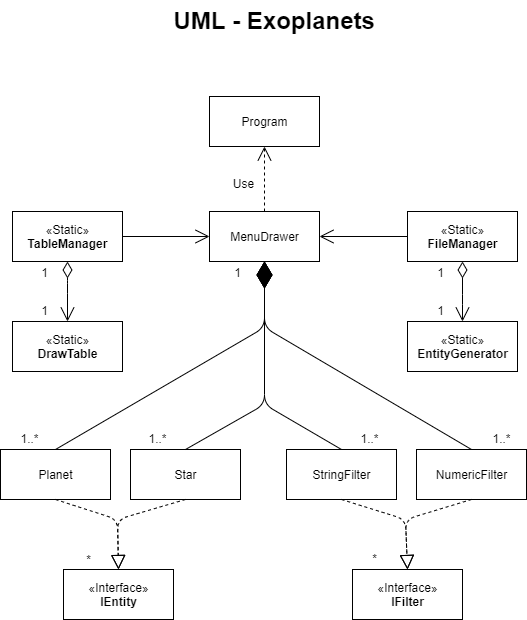

The diagram above was exported from draw.io. Its source (the exported page's mxGraphModel, read from the mxfile embedded in the PNG):
<mxGraphModel dx="-127" dy="748" grid="1" gridSize="11" guides="1" tooltips="1" connect="1" arrows="1" fold="1" page="1" pageScale="1" pageWidth="827" pageHeight="1169" background="none" math="0" shadow="0">
  <root>
    <mxCell id="0" />
    <mxCell id="1" parent="0" />
    <mxCell id="Sk5gkA7uL-gdXCqdclni-1" value="UML - Exoplanets&amp;nbsp;" style="text;strokeColor=none;fillColor=none;html=1;fontSize=24;fontStyle=1;verticalAlign=middle;align=center;" parent="1" vertex="1">
      <mxGeometry x="1064.5" y="80" width="361" height="40" as="geometry" />
    </mxCell>
    <mxCell id="Sk5gkA7uL-gdXCqdclni-2" value="Program" style="html=1;" parent="1" vertex="1">
      <mxGeometry x="1177" y="176" width="110" height="50" as="geometry" />
    </mxCell>
    <mxCell id="Sk5gkA7uL-gdXCqdclni-3" value="«Static»&lt;br&gt;&lt;b&gt;EntityGenerator&lt;/b&gt;" style="html=1;" parent="1" vertex="1">
      <mxGeometry x="1375" y="401" width="110" height="50" as="geometry" />
    </mxCell>
    <mxCell id="Sk5gkA7uL-gdXCqdclni-4" value="«Static»&lt;br&gt;&lt;b&gt;FileManager&lt;/b&gt;" style="html=1;" parent="1" vertex="1">
      <mxGeometry x="1375" y="291" width="110" height="50" as="geometry" />
    </mxCell>
    <mxCell id="Sk5gkA7uL-gdXCqdclni-5" value="MenuDrawer" style="html=1;" parent="1" vertex="1">
      <mxGeometry x="1177" y="291" width="110" height="50" as="geometry" />
    </mxCell>
    <mxCell id="Sk5gkA7uL-gdXCqdclni-6" value="Planet" style="html=1;" parent="1" vertex="1">
      <mxGeometry x="968" y="529" width="110" height="50" as="geometry" />
    </mxCell>
    <mxCell id="Sk5gkA7uL-gdXCqdclni-7" value="Star" style="html=1;" parent="1" vertex="1">
      <mxGeometry x="1098" y="529" width="110" height="50" as="geometry" />
    </mxCell>
    <mxCell id="Sk5gkA7uL-gdXCqdclni-8" value="" style="endArrow=open;endSize=12;dashed=1;html=1;entryX=0.5;entryY=1;entryDx=0;entryDy=0;exitX=0.5;exitY=0;exitDx=0;exitDy=0;" parent="1" source="Sk5gkA7uL-gdXCqdclni-5" target="Sk5gkA7uL-gdXCqdclni-2" edge="1">
      <mxGeometry x="-0.3333" y="85" width="160" relative="1" as="geometry">
        <mxPoint x="1087" y="269" as="sourcePoint" />
        <mxPoint x="1232" y="253" as="targetPoint" />
        <mxPoint as="offset" />
      </mxGeometry>
    </mxCell>
    <mxCell id="Sk5gkA7uL-gdXCqdclni-9" value="" style="endArrow=open;endFill=1;endSize=12;html=1;entryX=1;entryY=0.5;entryDx=0;entryDy=0;exitX=0;exitY=0.5;exitDx=0;exitDy=0;" parent="1" source="Sk5gkA7uL-gdXCqdclni-4" target="Sk5gkA7uL-gdXCqdclni-5" edge="1">
      <mxGeometry width="160" relative="1" as="geometry">
        <mxPoint x="1342" y="390" as="sourcePoint" />
        <mxPoint x="1078" y="433" as="targetPoint" />
      </mxGeometry>
    </mxCell>
    <mxCell id="Sk5gkA7uL-gdXCqdclni-11" value="" style="endArrow=diamondThin;endFill=1;endSize=24;html=1;exitX=0.5;exitY=0;exitDx=0;exitDy=0;entryX=0.5;entryY=1;entryDx=0;entryDy=0;" parent="1" source="gkhpsn6JzOFihFKTW1qb-18" target="Sk5gkA7uL-gdXCqdclni-5" edge="1">
      <mxGeometry width="160" relative="1" as="geometry">
        <mxPoint x="918" y="533" as="sourcePoint" />
        <mxPoint x="1254" y="341" as="targetPoint" />
        <Array as="points">
          <mxPoint x="1232" y="484" />
        </Array>
      </mxGeometry>
    </mxCell>
    <mxCell id="gkhpsn6JzOFihFKTW1qb-17" value="NumericFilter" style="html=1;" parent="1" vertex="1">
      <mxGeometry x="1384" y="529" width="110" height="50" as="geometry" />
    </mxCell>
    <mxCell id="gkhpsn6JzOFihFKTW1qb-18" value="StringFilter" style="html=1;" parent="1" vertex="1">
      <mxGeometry x="1254" y="529" width="110" height="50" as="geometry" />
    </mxCell>
    <mxCell id="gkhpsn6JzOFihFKTW1qb-20" value="" style="endArrow=block;dashed=1;endFill=0;endSize=12;html=1;exitX=0.5;exitY=1;exitDx=0;exitDy=0;entryX=0.5;entryY=0;entryDx=0;entryDy=0;" parent="1" source="Sk5gkA7uL-gdXCqdclni-6" target="WA0Lat2Yh8LmSfP8YKy--45" edge="1">
      <mxGeometry width="160" relative="1" as="geometry">
        <mxPoint x="989" y="669" as="sourcePoint" />
        <mxPoint x="1086" y="650" as="targetPoint" />
        <Array as="points">
          <mxPoint x="1085" y="599" />
        </Array>
      </mxGeometry>
    </mxCell>
    <mxCell id="gkhpsn6JzOFihFKTW1qb-21" value="" style="endArrow=block;dashed=1;endFill=0;endSize=12;html=1;exitX=0.5;exitY=1;exitDx=0;exitDy=0;entryX=0.5;entryY=0;entryDx=0;entryDy=0;" parent="1" source="Sk5gkA7uL-gdXCqdclni-7" target="WA0Lat2Yh8LmSfP8YKy--45" edge="1">
      <mxGeometry width="160" relative="1" as="geometry">
        <mxPoint x="1033" y="589" as="sourcePoint" />
        <mxPoint x="1122" y="638" as="targetPoint" />
        <Array as="points">
          <mxPoint x="1085" y="599" />
        </Array>
      </mxGeometry>
    </mxCell>
    <mxCell id="gkhpsn6JzOFihFKTW1qb-23" value="" style="endArrow=block;dashed=1;endFill=0;endSize=12;html=1;exitX=0.5;exitY=1;exitDx=0;exitDy=0;entryX=0.5;entryY=0;entryDx=0;entryDy=0;" parent="1" source="gkhpsn6JzOFihFKTW1qb-18" target="WA0Lat2Yh8LmSfP8YKy--47" edge="1">
      <mxGeometry width="160" relative="1" as="geometry">
        <mxPoint x="1169" y="589" as="sourcePoint" />
        <mxPoint x="1373.5" y="649" as="targetPoint" />
        <Array as="points">
          <mxPoint x="1373" y="599" />
        </Array>
      </mxGeometry>
    </mxCell>
    <mxCell id="gkhpsn6JzOFihFKTW1qb-24" value="" style="endArrow=block;dashed=1;endFill=0;endSize=12;html=1;exitX=0.5;exitY=1;exitDx=0;exitDy=0;entryX=0.5;entryY=0;entryDx=0;entryDy=0;" parent="1" source="gkhpsn6JzOFihFKTW1qb-17" target="WA0Lat2Yh8LmSfP8YKy--47" edge="1">
      <mxGeometry width="160" relative="1" as="geometry">
        <mxPoint x="1319" y="589" as="sourcePoint" />
        <mxPoint x="1419" y="638" as="targetPoint" />
        <Array as="points">
          <mxPoint x="1373" y="599" />
        </Array>
      </mxGeometry>
    </mxCell>
    <mxCell id="WA0Lat2Yh8LmSfP8YKy--5" value="" style="endArrow=open;endFill=1;endSize=12;html=1;entryX=0;entryY=0.5;entryDx=0;entryDy=0;exitX=1;exitY=0.5;exitDx=0;exitDy=0;" edge="1" parent="1" source="WA0Lat2Yh8LmSfP8YKy--8" target="Sk5gkA7uL-gdXCqdclni-5">
      <mxGeometry width="160" relative="1" as="geometry">
        <mxPoint x="1090" y="316" as="sourcePoint" />
        <mxPoint x="1144" y="357" as="targetPoint" />
      </mxGeometry>
    </mxCell>
    <mxCell id="WA0Lat2Yh8LmSfP8YKy--7" value="" style="endArrow=diamondThin;endFill=1;endSize=24;html=1;entryX=0.5;entryY=1;entryDx=0;entryDy=0;exitX=0.5;exitY=0;exitDx=0;exitDy=0;" edge="1" parent="1" source="gkhpsn6JzOFihFKTW1qb-17" target="Sk5gkA7uL-gdXCqdclni-5">
      <mxGeometry width="160" relative="1" as="geometry">
        <mxPoint x="1188" y="522" as="sourcePoint" />
        <mxPoint x="1348" y="522" as="targetPoint" />
        <Array as="points">
          <mxPoint x="1232" y="407" />
        </Array>
      </mxGeometry>
    </mxCell>
    <mxCell id="WA0Lat2Yh8LmSfP8YKy--8" value="«Static»&lt;br&gt;&lt;b&gt;TableManager&lt;/b&gt;" style="html=1;" vertex="1" parent="1">
      <mxGeometry x="980" y="291" width="110" height="50" as="geometry" />
    </mxCell>
    <mxCell id="WA0Lat2Yh8LmSfP8YKy--9" value="«Static»&lt;br&gt;&lt;b&gt;DrawTable&lt;/b&gt;" style="html=1;" vertex="1" parent="1">
      <mxGeometry x="980" y="401" width="110" height="50" as="geometry" />
    </mxCell>
    <mxCell id="WA0Lat2Yh8LmSfP8YKy--16" value="" style="endArrow=open;html=1;endSize=12;startArrow=diamondThin;startSize=14;startFill=0;edgeStyle=orthogonalEdgeStyle;entryX=0.5;entryY=0;entryDx=0;entryDy=0;exitX=0.5;exitY=1;exitDx=0;exitDy=0;" edge="1" parent="1" source="Sk5gkA7uL-gdXCqdclni-4" target="Sk5gkA7uL-gdXCqdclni-3">
      <mxGeometry x="0.3409" y="-50" relative="1" as="geometry">
        <mxPoint x="1188" y="506" as="sourcePoint" />
        <mxPoint x="1348" y="506" as="targetPoint" />
        <Array as="points">
          <mxPoint x="1430" y="374" />
          <mxPoint x="1430" y="374" />
        </Array>
        <mxPoint as="offset" />
      </mxGeometry>
    </mxCell>
    <mxCell id="WA0Lat2Yh8LmSfP8YKy--20" value="" style="endArrow=open;html=1;endSize=12;startArrow=diamondThin;startSize=14;startFill=0;edgeStyle=orthogonalEdgeStyle;entryX=0.5;entryY=0;entryDx=0;entryDy=0;exitX=0.5;exitY=1;exitDx=0;exitDy=0;" edge="1" parent="1" source="WA0Lat2Yh8LmSfP8YKy--8" target="WA0Lat2Yh8LmSfP8YKy--9">
      <mxGeometry x="0.3409" y="-50" relative="1" as="geometry">
        <mxPoint x="935" y="341" as="sourcePoint" />
        <mxPoint x="935" y="401" as="targetPoint" />
        <Array as="points">
          <mxPoint x="1035" y="363" />
          <mxPoint x="1035" y="363" />
        </Array>
        <mxPoint as="offset" />
      </mxGeometry>
    </mxCell>
    <mxCell id="WA0Lat2Yh8LmSfP8YKy--26" value="" style="endArrow=diamondThin;endFill=1;endSize=24;html=1;exitX=0.5;exitY=0;exitDx=0;exitDy=0;entryX=0.5;entryY=1;entryDx=0;entryDy=0;" edge="1" parent="1" source="Sk5gkA7uL-gdXCqdclni-6" target="Sk5gkA7uL-gdXCqdclni-5">
      <mxGeometry width="160" relative="1" as="geometry">
        <mxPoint x="1320" y="566" as="sourcePoint" />
        <mxPoint x="1270.5" y="352" as="targetPoint" />
        <Array as="points">
          <mxPoint x="1232" y="407" />
        </Array>
      </mxGeometry>
    </mxCell>
    <mxCell id="WA0Lat2Yh8LmSfP8YKy--27" value="" style="endArrow=diamondThin;endFill=1;endSize=24;html=1;exitX=0.5;exitY=0;exitDx=0;exitDy=0;entryX=0.5;entryY=1;entryDx=0;entryDy=0;" edge="1" parent="1" source="Sk5gkA7uL-gdXCqdclni-7" target="Sk5gkA7uL-gdXCqdclni-5">
      <mxGeometry width="160" relative="1" as="geometry">
        <mxPoint x="1320" y="566" as="sourcePoint" />
        <mxPoint x="1243" y="352" as="targetPoint" />
        <Array as="points">
          <mxPoint x="1232" y="484" />
        </Array>
      </mxGeometry>
    </mxCell>
    <mxCell id="WA0Lat2Yh8LmSfP8YKy--28" value="1" style="text;html=1;align=center;verticalAlign=middle;resizable=0;points=[];autosize=1;" vertex="1" parent="1">
      <mxGeometry x="1001" y="379" width="22" height="22" as="geometry" />
    </mxCell>
    <mxCell id="WA0Lat2Yh8LmSfP8YKy--29" value="1" style="text;html=1;align=center;verticalAlign=middle;resizable=0;points=[];autosize=1;" vertex="1" parent="1">
      <mxGeometry x="1001" y="341" width="22" height="22" as="geometry" />
    </mxCell>
    <mxCell id="WA0Lat2Yh8LmSfP8YKy--30" value="1" style="text;html=1;align=center;verticalAlign=middle;resizable=0;points=[];autosize=1;" vertex="1" parent="1">
      <mxGeometry x="1397" y="341" width="22" height="22" as="geometry" />
    </mxCell>
    <mxCell id="WA0Lat2Yh8LmSfP8YKy--33" value="1" style="text;html=1;align=center;verticalAlign=middle;resizable=0;points=[];autosize=1;" vertex="1" parent="1">
      <mxGeometry x="1397" y="379" width="22" height="22" as="geometry" />
    </mxCell>
    <mxCell id="WA0Lat2Yh8LmSfP8YKy--35" value="*" style="text;html=1;align=center;verticalAlign=middle;resizable=0;points=[];autosize=1;" vertex="1" parent="1">
      <mxGeometry x="1045" y="628" width="22" height="22" as="geometry" />
    </mxCell>
    <mxCell id="WA0Lat2Yh8LmSfP8YKy--36" value="*" style="text;html=1;align=center;verticalAlign=middle;resizable=0;points=[];autosize=1;" vertex="1" parent="1">
      <mxGeometry x="1331" y="627" width="22" height="22" as="geometry" />
    </mxCell>
    <mxCell id="WA0Lat2Yh8LmSfP8YKy--37" value="1..*" style="text;html=1;align=center;verticalAlign=middle;resizable=0;points=[];autosize=1;" vertex="1" parent="1">
      <mxGeometry x="980" y="507" width="33" height="22" as="geometry" />
    </mxCell>
    <mxCell id="WA0Lat2Yh8LmSfP8YKy--39" value="1..*" style="text;html=1;align=center;verticalAlign=middle;resizable=0;points=[];autosize=1;" vertex="1" parent="1">
      <mxGeometry x="1108" y="507" width="33" height="22" as="geometry" />
    </mxCell>
    <mxCell id="WA0Lat2Yh8LmSfP8YKy--40" value="1" style="text;html=1;align=center;verticalAlign=middle;resizable=0;points=[];autosize=1;" vertex="1" parent="1">
      <mxGeometry x="1194" y="341" width="22" height="22" as="geometry" />
    </mxCell>
    <mxCell id="WA0Lat2Yh8LmSfP8YKy--41" value="1..*" style="text;html=1;align=center;verticalAlign=middle;resizable=0;points=[];autosize=1;" vertex="1" parent="1">
      <mxGeometry x="1320" y="507" width="33" height="22" as="geometry" />
    </mxCell>
    <mxCell id="WA0Lat2Yh8LmSfP8YKy--42" value="1..*" style="text;html=1;align=center;verticalAlign=middle;resizable=0;points=[];autosize=1;" vertex="1" parent="1">
      <mxGeometry x="1452" y="507" width="33" height="22" as="geometry" />
    </mxCell>
    <mxCell id="WA0Lat2Yh8LmSfP8YKy--44" value="Use" style="text;html=1;align=center;verticalAlign=middle;resizable=0;points=[];autosize=1;" vertex="1" parent="1">
      <mxGeometry x="1194" y="252" width="33" height="22" as="geometry" />
    </mxCell>
    <mxCell id="WA0Lat2Yh8LmSfP8YKy--45" value="«Interface»&lt;br&gt;&lt;b&gt;IEntity&lt;/b&gt;" style="html=1;" vertex="1" parent="1">
      <mxGeometry x="1031" y="649" width="110" height="50" as="geometry" />
    </mxCell>
    <mxCell id="WA0Lat2Yh8LmSfP8YKy--47" value="«Interface»&lt;br&gt;&lt;b&gt;IFilter&lt;/b&gt;" style="html=1;" vertex="1" parent="1">
      <mxGeometry x="1320" y="649" width="110" height="50" as="geometry" />
    </mxCell>
  </root>
</mxGraphModel>